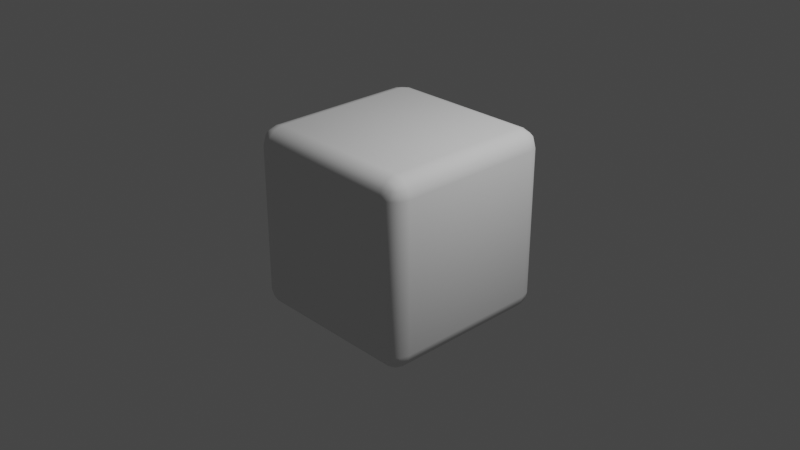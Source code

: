 # Source: Beveled_cube.blend  (saved by Blender 2.91.10; exported with 4.5.12 LTS)
import bpy
from mathutils import Matrix  # noqa: F401  (used for matrix-valued properties, if any)

bpy.ops.wm.read_factory_settings(use_empty=True)
scene = bpy.context.scene
scene.name = 'Scene'

# ---- collections
col_collection = bpy.data.collections.new('Collection'); scene.collection.children.link(col_collection)

# ---- world
world_world = bpy.data.worlds.new('World'); scene.world = world_world
world_world.use_nodes = True; world_world.node_tree.nodes.clear()
_N = world_world.node_tree.nodes; _L = world_world.node_tree.links
n0 = _N.new('ShaderNodeOutputWorld'); n0.name = 'World Output'; n0.location = (300, 300)
n1 = _N.new('ShaderNodeBackground'); n1.name = 'Background'; n1.location = (10, 300)
n1.inputs[0].default_value = (0.05088, 0.05088, 0.05088, 1.0)
_L.new(n1.outputs[0], n0.inputs[0])
n0.is_active_output = True
world_world.color = (0.05088, 0.05088, 0.05088)
world_world.use_sun_shadow = False
world_world.sun_shadow_jitter_overblur = 0.0

# ---- cameras
cam_camera = bpy.data.cameras.new('Camera')
cam_camera.clip_end = 100.0
cam_camera.ortho_scale = 7.314

# ---- lights
light_light = bpy.data.lights.new('Light', 'POINT')
light_light.transmission_factor = 0.0
light_light.energy = 1000.0
light_light.shadow_soft_size = 0.1
light_light.shadow_maximum_resolution = 0.006
light_light.use_absolute_resolution = True

# ---- meshes
me_cube_001 = bpy.data.meshes.new('Cube.001')
me_cube_001.from_pydata([(-0.8078, -0.8078, -1.0), (-0.8078, -1.0, -0.8078), (-1.0, -0.8078, -0.8078), (-0.8078, -0.9038, -0.9743), (-0.9038, -0.8078, -0.9743), (-0.8997, -0.8997, -0.9494), (-0.9038, -0.9743, -0.8078), (-0.8078, -0.9743, -0.9038), (-0.8997, -0.9494, -0.8997), (-0.9743, -0.8078, -0.9038), (-0.9743, -0.9038, -0.8078), (-0.9494, -0.8997, -0.8997), (-0.8078, -1.0, 0.8078), (-0.8078, -0.8078, 1.0), (-1.0, -0.8078, 0.8078), (-0.8078, -0.9743, 0.9038), (-0.9038, -0.9743, 0.8078), (-0.8997, -0.9494, 0.8997), (-0.9038, -0.8078, 0.9743), (-0.8078, -0.9038, 0.9743), (-0.8997, -0.8997, 0.9494), (-0.9743, -0.9038, 0.8078), (-0.9743, -0.8078, 0.9038), (-0.9494, -0.8997, 0.8997), (-0.8078, 0.8078, -1.0), (-1.0, 0.8078, -0.8078), (-0.8078, 1.0, -0.8078), (-0.9038, 0.8078, -0.9743), (-0.8078, 0.9038, -0.9743), (-0.8997, 0.8997, -0.9494), (-0.9743, 0.9038, -0.8078), (-0.9743, 0.8078, -0.9038), (-0.9494, 0.8997, -0.8997), (-0.8078, 0.9743, -0.9038), (-0.9038, 0.9743, -0.8078), (-0.8997, 0.9494, -0.8997), (-0.8078, 0.8078, 1.0), (-0.8078, 1.0, 0.8078), (-1.0, 0.8078, 0.8078), (-0.8078, 0.9038, 0.9743), (-0.9038, 0.8078, 0.9743), (-0.8997, 0.8997, 0.9494), (-0.9038, 0.9743, 0.8078), (-0.8078, 0.9743, 0.9038), (-0.8997, 0.9494, 0.8997), (-0.9743, 0.8078, 0.9038), (-0.9743, 0.9038, 0.8078), (-0.9494, 0.8997, 0.8997), (0.8078, -0.8078, -1.0), (1.0, -0.8078, -0.8078), (0.8078, -1.0, -0.8078), (0.9038, -0.8078, -0.9743), (0.8078, -0.9038, -0.9743), (0.8997, -0.8997, -0.9494), (0.9743, -0.9038, -0.8078), (0.9743, -0.8078, -0.9038), (0.9494, -0.8997, -0.8997), (0.8078, -0.9743, -0.9038), (0.9038, -0.9743, -0.8078), (0.8997, -0.9494, -0.8997), (0.8078, -0.8078, 1.0), (0.8078, -1.0, 0.8078), (1.0, -0.8078, 0.8078), (0.8078, -0.9038, 0.9743), (0.9038, -0.8078, 0.9743), (0.8997, -0.8997, 0.9494), (0.9038, -0.9743, 0.8078), (0.8078, -0.9743, 0.9038), (0.8997, -0.9494, 0.8997), (0.9743, -0.8078, 0.9038), (0.9743, -0.9038, 0.8078), (0.9494, -0.8997, 0.8997), (0.8078, 0.8078, -1.0), (0.8078, 1.0, -0.8078), (1.0, 0.8078, -0.8078), (0.8078, 0.9038, -0.9743), (0.9038, 0.8078, -0.9743), (0.8997, 0.8997, -0.9494), (0.9038, 0.9743, -0.8078), (0.8078, 0.9743, -0.9038), (0.8997, 0.9494, -0.8997), (0.9743, 0.8078, -0.9038), (0.9743, 0.9038, -0.8078), (0.9494, 0.8997, -0.8997), (0.8078, 0.8078, 1.0), (1.0, 0.8078, 0.8078), (0.8078, 1.0, 0.8078), (0.9038, 0.8078, 0.9743), (0.8078, 0.9038, 0.9743), (0.8997, 0.8997, 0.9494), (0.9743, 0.9038, 0.8078), (0.9743, 0.8078, 0.9038), (0.9494, 0.8997, 0.8997), (0.8078, 0.9743, 0.9038), (0.9038, 0.9743, 0.8078), (0.8997, 0.9494, 0.8997)], [], [(50, 61, 12, 1), (74, 85, 62, 49), (84, 36, 13, 60), (2, 14, 38, 25), (26, 37, 86, 73), (0, 3, 5, 4), (3, 7, 8, 5), (1, 6, 8, 7), (6, 10, 11, 8), (2, 9, 11, 10), (9, 4, 5, 11), (5, 8, 11), (12, 15, 17, 16), (15, 19, 20, 17), (13, 18, 20, 19), (18, 22, 23, 20), (14, 21, 23, 22), (21, 16, 17, 23), (17, 20, 23), (24, 27, 29, 28), (27, 31, 32, 29), (25, 30, 32, 31), (30, 34, 35, 32), (26, 33, 35, 34), (33, 28, 29, 35), (29, 32, 35), (36, 39, 41, 40), (39, 43, 44, 41), (37, 42, 44, 43), (42, 46, 47, 44), (38, 45, 47, 46), (45, 40, 41, 47), (41, 44, 47), (48, 51, 53, 52), (51, 55, 56, 53), (49, 54, 56, 55), (54, 58, 59, 56), (50, 57, 59, 58), (57, 52, 53, 59), (53, 56, 59), (60, 63, 65, 64), (63, 67, 68, 65), (61, 66, 68, 67), (66, 70, 71, 68), (62, 69, 71, 70), (69, 64, 65, 71), (65, 68, 71), (72, 75, 77, 76), (75, 79, 80, 77), (73, 78, 80, 79), (78, 82, 83, 80), (74, 81, 83, 82), (81, 76, 77, 83), (77, 80, 83), (84, 87, 89, 88), (87, 91, 92, 89), (85, 90, 92, 91), (90, 94, 95, 92), (86, 93, 95, 94), (93, 88, 89, 95), (89, 92, 95), (24, 0, 4, 27), (27, 4, 9, 31), (31, 9, 2, 25), (1, 12, 16, 6), (6, 16, 21, 10), (10, 21, 14, 2), (13, 36, 40, 18), (18, 40, 45, 22), (22, 45, 38, 14), (37, 26, 34, 42), (42, 34, 30, 46), (46, 30, 25, 38), (72, 24, 28, 75), (75, 28, 33, 79), (79, 33, 26, 73), (36, 84, 88, 39), (39, 88, 93, 43), (43, 93, 86, 37), (85, 74, 82, 90), (90, 82, 78, 94), (94, 78, 73, 86), (48, 72, 76, 51), (51, 76, 81, 55), (55, 81, 74, 49), (84, 60, 64, 87), (87, 64, 69, 91), (91, 69, 62, 85), (61, 50, 58, 66), (66, 58, 54, 70), (70, 54, 49, 62), (0, 48, 52, 3), (3, 52, 57, 7), (7, 57, 50, 1), (60, 13, 19, 63), (63, 19, 15, 67), (67, 15, 12, 61), (24, 72, 48, 0)])
me_cube_001.polygons.foreach_set('use_smooth', [True] * 98)
_uv = me_cube_001.uv_layers.new(name='UVMap')
_uv.uv.foreach_set('vector', [0.399, 0.774, 0.601, 0.774, 0.601, 0.976, 0.399, 0.976, 0.399, 0.524, 0.601, 0.524, 0.601, 0.726, 0.399, 0.726, 0.649, 0.524, 0.851, 0.524, 0.851, 0.726, 0.649, 0.726, 0.399, 0.02403, 0.601, 0.02403, 0.601, 0.226, 0.399, 0.226, 0.399, 0.274, 0.601, 0.274, 0.601, 0.476, 0.399, 0.476, 0.149, 0.726, 0.149, 0.738, 0.1375, 0.7375, 0.137, 0.726, 0.149, 0.738, 0.149, 0.75, 0.1375, 0.75, 0.1375, 0.7375, 0.399, 0.976, 0.399, 0.988, 0.3875, 0.9875, 0.387, 0.976, 0.399, 0.00321, 0.399, 0.0, 0.3875, 0.0, 0.3875, 0.006329, 0.399, 0.02403, 0.387, 0.02403, 0.3875, 0.01254, 0.399, 0.01203, 0.1282, 0.726, 0.125, 0.726, 0.125, 0.7375, 0.1313, 0.7375, 0.1375, 0.7375, 0.1375, 0.75, 0.125, 0.7375, 0.601, 0.976, 0.613, 0.976, 0.6125, 0.9875, 0.601, 0.988, 0.613, 0.976, 0.625, 0.976, 0.625, 0.9875, 0.6125, 0.9875, 0.851, 0.726, 0.863, 0.726, 0.8625, 0.7375, 0.851, 0.738, 0.6218, 0.02403, 0.625, 0.02403, 0.625, 0.01254, 0.6187, 0.01254, 0.601, 0.02403, 0.601, 0.01203, 0.6125, 0.01254, 0.613, 0.02403, 0.601, 0.01203, 0.601, 0.0, 0.6125, 0.0, 0.6125, 0.01254, 0.6125, 0.9875, 0.625, 0.9875, 0.6125, 1.0, 0.149, 0.524, 0.137, 0.524, 0.1375, 0.5125, 0.149, 0.512, 0.137, 0.524, 0.125, 0.524, 0.125, 0.5125, 0.1375, 0.5125, 0.399, 0.226, 0.399, 0.238, 0.3875, 0.2375, 0.387, 0.226, 0.399, 0.238, 0.399, 0.25, 0.3875, 0.25, 0.3875, 0.2375, 0.399, 0.274, 0.387, 0.274, 0.3875, 0.2625, 0.399, 0.262, 0.149, 0.5032, 0.149, 0.5, 0.1375, 0.5, 0.1375, 0.5063, 0.1375, 0.5125, 0.125, 0.5125, 0.1375, 0.5, 0.851, 0.524, 0.851, 0.512, 0.8625, 0.5125, 0.863, 0.524, 0.6218, 0.274, 0.625, 0.274, 0.625, 0.2625, 0.6187, 0.2625, 0.601, 0.274, 0.601, 0.262, 0.6125, 0.2625, 0.613, 0.274, 0.601, 0.262, 0.601, 0.25, 0.6125, 0.25, 0.6125, 0.2625, 0.601, 0.226, 0.613, 0.226, 0.6125, 0.2375, 0.601, 0.238, 0.613, 0.226, 0.625, 0.226, 0.625, 0.2375, 0.6125, 0.2375, 0.6187, 0.2625, 0.625, 0.2625, 0.6125, 0.25, 0.351, 0.726, 0.363, 0.726, 0.3625, 0.7375, 0.351, 0.738, 0.363, 0.726, 0.375, 0.726, 0.375, 0.7375, 0.3625, 0.7375, 0.399, 0.726, 0.399, 0.738, 0.3875, 0.7375, 0.387, 0.726, 0.399, 0.738, 0.399, 0.75, 0.3875, 0.75, 0.3875, 0.7375, 0.399, 0.774, 0.387, 0.774, 0.3875, 0.7625, 0.399, 0.762, 0.351, 0.7468, 0.351, 0.75, 0.3625, 0.75, 0.3625, 0.7437, 0.3625, 0.7375, 0.375, 0.7375, 0.3625, 0.75, 0.649, 0.726, 0.649, 0.738, 0.6375, 0.7375, 0.637, 0.726, 0.6218, 0.774, 0.625, 0.774, 0.625, 0.7625, 0.6187, 0.7625, 0.601, 0.774, 0.601, 0.762, 0.6125, 0.7625, 0.613, 0.774, 0.601, 0.762, 0.601, 0.75, 0.6125, 0.75, 0.6125, 0.7625, 0.601, 0.726, 0.613, 0.726, 0.6125, 0.7375, 0.601, 0.738, 0.613, 0.726, 0.625, 0.726, 0.625, 0.7375, 0.6125, 0.7375, 0.6187, 0.7625, 0.625, 0.7625, 0.6125, 0.75, 0.351, 0.524, 0.351, 0.512, 0.3625, 0.5125, 0.363, 0.524, 0.351, 0.512, 0.351, 0.5, 0.3625, 0.5, 0.3625, 0.5125, 0.399, 0.476, 0.399, 0.488, 0.3875, 0.4875, 0.387, 0.476, 0.399, 0.488, 0.399, 0.5, 0.3875, 0.5, 0.3875, 0.4875, 0.399, 0.524, 0.387, 0.524, 0.3875, 0.5125, 0.399, 0.512, 0.387, 0.524, 0.375, 0.524, 0.375, 0.5125, 0.3875, 0.5125, 0.3625, 0.5125, 0.3625, 0.5, 0.375, 0.5125, 0.649, 0.524, 0.637, 0.524, 0.6375, 0.5125, 0.649, 0.512, 0.637, 0.524, 0.625, 0.524, 0.625, 0.5125, 0.6375, 0.5125, 0.601, 0.524, 0.601, 0.512, 0.6125, 0.5125, 0.613, 0.524, 0.601, 0.512, 0.601, 0.5, 0.6125, 0.5, 0.6125, 0.5125, 0.601, 0.476, 0.613, 0.476, 0.6125, 0.4875, 0.601, 0.488, 0.613, 0.476, 0.625, 0.476, 0.625, 0.4875, 0.6125, 0.4875, 0.6187, 0.5125, 0.625, 0.5125, 0.6125, 0.5, 0.149, 0.524, 0.149, 0.726, 0.137, 0.726, 0.137, 0.524, 0.137, 0.524, 0.137, 0.726, 0.125, 0.726, 0.125, 0.524, 0.387, 0.226, 0.387, 0.02403, 0.399, 0.02403, 0.399, 0.226, 0.399, 0.976, 0.601, 0.976, 0.601, 0.988, 0.399, 0.988, 0.399, 0.0, 0.601, 0.0, 0.601, 0.01203, 0.399, 0.01203, 0.399, 0.01203, 0.601, 0.01203, 0.601, 0.02403, 0.399, 0.02403, 0.851, 0.726, 0.851, 0.524, 0.863, 0.524, 0.863, 0.726, 0.625, 0.02403, 0.625, 0.226, 0.613, 0.226, 0.613, 0.02403, 0.613, 0.02403, 0.613, 0.226, 0.601, 0.226, 0.601, 0.02403, 0.601, 0.274, 0.399, 0.274, 0.399, 0.262, 0.601, 0.262, 0.601, 0.262, 0.399, 0.262, 0.399, 0.238, 0.601, 0.238, 0.601, 0.238, 0.399, 0.238, 0.399, 0.226, 0.601, 0.226, 0.351, 0.524, 0.149, 0.524, 0.149, 0.512, 0.351, 0.512, 0.351, 0.512, 0.149, 0.512, 0.149, 0.5, 0.351, 0.5, 0.387, 0.476, 0.387, 0.274, 0.399, 0.274, 0.399, 0.476, 0.851, 0.524, 0.649, 0.524, 0.649, 0.512, 0.851, 0.512, 0.625, 0.274, 0.625, 0.476, 0.613, 0.476, 0.613, 0.274, 0.613, 0.274, 0.613, 0.476, 0.601, 0.476, 0.601, 0.274, 0.601, 0.524, 0.399, 0.524, 0.399, 0.512, 0.601, 0.512, 0.601, 0.512, 0.399, 0.512, 0.399, 0.488, 0.601, 0.488, 0.601, 0.488, 0.399, 0.488, 0.399, 0.476, 0.601, 0.476, 0.351, 0.726, 0.351, 0.524, 0.363, 0.524, 0.363, 0.726, 0.363, 0.726, 0.363, 0.524, 0.387, 0.524, 0.387, 0.726, 0.387, 0.726, 0.387, 0.524, 0.399, 0.524, 0.399, 0.726, 0.649, 0.524, 0.649, 0.726, 0.637, 0.726, 0.637, 0.524, 0.637, 0.524, 0.637, 0.726, 0.613, 0.726, 0.613, 0.524, 0.613, 0.524, 0.613, 0.726, 0.601, 0.726, 0.601, 0.524, 0.601, 0.774, 0.399, 0.774, 0.399, 0.762, 0.601, 0.762, 0.601, 0.762, 0.399, 0.762, 0.399, 0.738, 0.601, 0.738, 0.601, 0.738, 0.399, 0.738, 0.399, 0.726, 0.601, 0.726, 0.149, 0.726, 0.351, 0.726, 0.351, 0.738, 0.149, 0.738, 0.149, 0.738, 0.351, 0.738, 0.351, 0.75, 0.149, 0.75, 0.387, 0.976, 0.387, 0.774, 0.399, 0.774, 0.399, 0.976, 0.649, 0.726, 0.851, 0.726, 0.851, 0.738, 0.649, 0.738, 0.625, 0.774, 0.625, 0.976, 0.613, 0.976, 0.613, 0.774, 0.613, 0.774, 0.613, 0.976, 0.601, 0.976, 0.601, 0.774, 0.149, 0.524, 0.351, 0.524, 0.351, 0.726, 0.149, 0.726])
me_cube_001.use_remesh_fix_poles = True
me_cube_001.use_remesh_preserve_attributes = False
me_cube_001.use_mirror_vertex_groups = False
me_cube_001.update()

# ---- objects
ob_light = bpy.data.objects.new('Light', light_light)
ob_camera = bpy.data.objects.new('Camera', cam_camera)
ob_cube = bpy.data.objects.new('Cube', me_cube_001)

# ---- transforms, parenting, visibility, modifiers, constraints
ob_light.location = (4.076, 1.005, 5.904)
ob_light.rotation_euler = (0.6503, 0.05522, 1.866)
ob_light.lock_rotations_4d = False
ob_light.empty_display_type = 'ARROWS'
ob_light.color = (0.0, 0.0, 0.0, 0.0)
ob_light.lineart.crease_threshold = 0.0
ob_camera.location = (7.359, -6.926, 4.958)
ob_camera.rotation_euler = (1.109, 0.0, 0.8149)
ob_camera.lock_rotations_4d = False
ob_camera.empty_display_type = 'ARROWS'
ob_camera.color = (0.0, 0.0, 0.0, 0.0)
ob_camera.display_type = 'WIRE'
ob_camera.lineart.crease_threshold = 0.0
ob_cube.location = (0.0, 0.0, 0.0)
ob_cube.lineart.crease_threshold = 0.0

# ---- collection membership
col_collection.objects.link(ob_light)
col_collection.objects.link(ob_camera)
col_collection.objects.link(ob_cube)

# ---- scene / render settings (as saved in the file)
scene.camera = ob_camera
scene.frame_start = 1; scene.frame_end = 250; scene.frame_set(1)
scene.render.engine = 'BLENDER_EEVEE_NEXT'
scene.cycles.use_denoising = False
scene.cycles.samples = 128
scene.cycles.sampling_pattern = 'TABULATED_SOBOL'
scene.cycles.use_adaptive_sampling = False
scene.cycles.use_light_tree = False
scene.view_settings.view_transform = 'Filmic'
bpy.context.view_layer.update()
